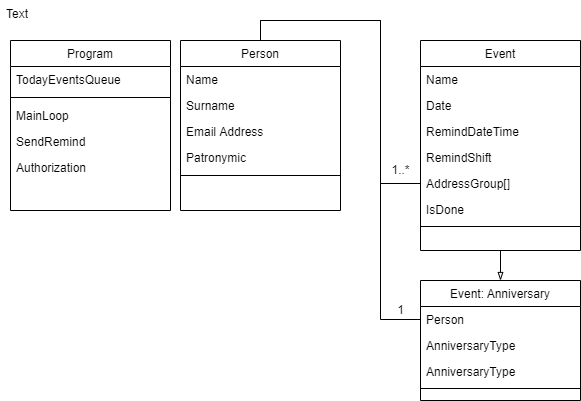

The diagram above was exported from draw.io. Its source (the exported page's mxGraphModel, read from the mxfile embedded in the PNG):
<mxGraphModel dx="1102" dy="865" grid="1" gridSize="10" guides="1" tooltips="1" connect="1" arrows="1" fold="1" page="1" pageScale="1" pageWidth="827" pageHeight="1169" math="0" shadow="0">
  <root>
    <mxCell id="WIyWlLk6GJQsqaUBKTNV-0" />
    <mxCell id="WIyWlLk6GJQsqaUBKTNV-1" parent="WIyWlLk6GJQsqaUBKTNV-0" />
    <mxCell id="zkfFHV4jXpPFQw0GAbJ--0" value="Person" style="swimlane;fontStyle=0;align=center;verticalAlign=top;childLayout=stackLayout;horizontal=1;startSize=26;horizontalStack=0;resizeParent=1;resizeLast=0;collapsible=1;marginBottom=0;rounded=0;shadow=0;strokeWidth=1;" parent="WIyWlLk6GJQsqaUBKTNV-1" vertex="1">
      <mxGeometry x="220" y="120" width="160" height="170" as="geometry">
        <mxRectangle x="220" y="120" width="160" height="26" as="alternateBounds" />
      </mxGeometry>
    </mxCell>
    <mxCell id="zkfFHV4jXpPFQw0GAbJ--1" value="Name" style="text;align=left;verticalAlign=top;spacingLeft=4;spacingRight=4;overflow=hidden;rotatable=0;points=[[0,0.5],[1,0.5]];portConstraint=eastwest;whiteSpace=wrap;" parent="zkfFHV4jXpPFQw0GAbJ--0" vertex="1">
      <mxGeometry y="26" width="160" height="26" as="geometry" />
    </mxCell>
    <mxCell id="zkfFHV4jXpPFQw0GAbJ--2" value="Surname" style="text;align=left;verticalAlign=top;spacingLeft=4;spacingRight=4;overflow=hidden;rotatable=0;points=[[0,0.5],[1,0.5]];portConstraint=eastwest;rounded=0;shadow=0;html=0;whiteSpace=wrap;" parent="zkfFHV4jXpPFQw0GAbJ--0" vertex="1">
      <mxGeometry y="52" width="160" height="26" as="geometry" />
    </mxCell>
    <mxCell id="zkfFHV4jXpPFQw0GAbJ--3" value="Email Address" style="text;align=left;verticalAlign=top;spacingLeft=4;spacingRight=4;overflow=hidden;rotatable=0;points=[[0,0.5],[1,0.5]];portConstraint=eastwest;rounded=0;shadow=0;html=0;whiteSpace=wrap;" parent="zkfFHV4jXpPFQw0GAbJ--0" vertex="1">
      <mxGeometry y="78" width="160" height="26" as="geometry" />
    </mxCell>
    <mxCell id="zkfFHV4jXpPFQw0GAbJ--5" value="Patronymic" style="text;align=left;verticalAlign=top;spacingLeft=4;spacingRight=4;overflow=hidden;rotatable=0;points=[[0,0.5],[1,0.5]];portConstraint=eastwest;" parent="zkfFHV4jXpPFQw0GAbJ--0" vertex="1">
      <mxGeometry y="104" width="160" height="26" as="geometry" />
    </mxCell>
    <mxCell id="zkfFHV4jXpPFQw0GAbJ--4" value="" style="line;html=1;strokeWidth=1;align=left;verticalAlign=middle;spacingTop=-1;spacingLeft=3;spacingRight=3;rotatable=0;labelPosition=right;points=[];portConstraint=eastwest;" parent="zkfFHV4jXpPFQw0GAbJ--0" vertex="1">
      <mxGeometry y="130" width="160" height="10" as="geometry" />
    </mxCell>
    <mxCell id="zkfFHV4jXpPFQw0GAbJ--6" value="Event: Anniversary" style="swimlane;fontStyle=0;align=center;verticalAlign=top;childLayout=stackLayout;horizontal=1;startSize=26;horizontalStack=0;resizeParent=1;resizeLast=0;collapsible=1;marginBottom=0;rounded=0;shadow=0;strokeWidth=1;" parent="WIyWlLk6GJQsqaUBKTNV-1" vertex="1">
      <mxGeometry x="460" y="360" width="160" height="120" as="geometry">
        <mxRectangle x="130" y="380" width="160" height="26" as="alternateBounds" />
      </mxGeometry>
    </mxCell>
    <mxCell id="zkfFHV4jXpPFQw0GAbJ--7" value="Person" style="text;align=left;verticalAlign=top;spacingLeft=4;spacingRight=4;overflow=hidden;rotatable=0;points=[[0,0.5],[1,0.5]];portConstraint=eastwest;" parent="zkfFHV4jXpPFQw0GAbJ--6" vertex="1">
      <mxGeometry y="26" width="160" height="26" as="geometry" />
    </mxCell>
    <mxCell id="zkfFHV4jXpPFQw0GAbJ--8" value="AnniversaryType" style="text;align=left;verticalAlign=top;spacingLeft=4;spacingRight=4;overflow=hidden;rotatable=0;points=[[0,0.5],[1,0.5]];portConstraint=eastwest;rounded=0;shadow=0;html=0;" parent="zkfFHV4jXpPFQw0GAbJ--6" vertex="1">
      <mxGeometry y="52" width="160" height="26" as="geometry" />
    </mxCell>
    <mxCell id="zn6zPAwWEhEx4ueMU4IA-1" value="AnniversaryType" style="text;align=left;verticalAlign=top;spacingLeft=4;spacingRight=4;overflow=hidden;rotatable=0;points=[[0,0.5],[1,0.5]];portConstraint=eastwest;rounded=0;shadow=0;html=0;" parent="zkfFHV4jXpPFQw0GAbJ--6" vertex="1">
      <mxGeometry y="78" width="160" height="26" as="geometry" />
    </mxCell>
    <mxCell id="zkfFHV4jXpPFQw0GAbJ--9" value="" style="line;html=1;strokeWidth=1;align=left;verticalAlign=middle;spacingTop=-1;spacingLeft=3;spacingRight=3;rotatable=0;labelPosition=right;points=[];portConstraint=eastwest;" parent="zkfFHV4jXpPFQw0GAbJ--6" vertex="1">
      <mxGeometry y="104" width="160" height="8" as="geometry" />
    </mxCell>
    <mxCell id="zn6zPAwWEhEx4ueMU4IA-15" style="edgeStyle=orthogonalEdgeStyle;rounded=0;orthogonalLoop=1;jettySize=auto;html=1;exitX=0.5;exitY=1;exitDx=0;exitDy=0;entryX=0.5;entryY=0;entryDx=0;entryDy=0;fontColor=default;endArrow=blockThin;endFill=0;" parent="WIyWlLk6GJQsqaUBKTNV-1" source="zkfFHV4jXpPFQw0GAbJ--17" target="zkfFHV4jXpPFQw0GAbJ--6" edge="1">
      <mxGeometry relative="1" as="geometry" />
    </mxCell>
    <mxCell id="zkfFHV4jXpPFQw0GAbJ--17" value="Event" style="swimlane;fontStyle=0;align=center;verticalAlign=top;childLayout=stackLayout;horizontal=1;startSize=26;horizontalStack=0;resizeParent=1;resizeLast=0;collapsible=1;marginBottom=0;rounded=0;shadow=0;strokeWidth=1;" parent="WIyWlLk6GJQsqaUBKTNV-1" vertex="1">
      <mxGeometry x="460" y="120" width="160" height="210" as="geometry">
        <mxRectangle x="550" y="140" width="160" height="26" as="alternateBounds" />
      </mxGeometry>
    </mxCell>
    <mxCell id="zkfFHV4jXpPFQw0GAbJ--18" value="Name" style="text;align=left;verticalAlign=top;spacingLeft=4;spacingRight=4;overflow=hidden;rotatable=0;points=[[0,0.5],[1,0.5]];portConstraint=eastwest;" parent="zkfFHV4jXpPFQw0GAbJ--17" vertex="1">
      <mxGeometry y="26" width="160" height="26" as="geometry" />
    </mxCell>
    <mxCell id="zkfFHV4jXpPFQw0GAbJ--19" value="Date" style="text;align=left;verticalAlign=top;spacingLeft=4;spacingRight=4;overflow=hidden;rotatable=0;points=[[0,0.5],[1,0.5]];portConstraint=eastwest;rounded=0;shadow=0;html=0;" parent="zkfFHV4jXpPFQw0GAbJ--17" vertex="1">
      <mxGeometry y="52" width="160" height="26" as="geometry" />
    </mxCell>
    <mxCell id="zkfFHV4jXpPFQw0GAbJ--20" value="RemindDateTime" style="text;align=left;verticalAlign=top;spacingLeft=4;spacingRight=4;overflow=hidden;rotatable=0;points=[[0,0.5],[1,0.5]];portConstraint=eastwest;rounded=0;shadow=0;html=0;" parent="zkfFHV4jXpPFQw0GAbJ--17" vertex="1">
      <mxGeometry y="78" width="160" height="26" as="geometry" />
    </mxCell>
    <mxCell id="zkfFHV4jXpPFQw0GAbJ--21" value="RemindShift" style="text;align=left;verticalAlign=top;spacingLeft=4;spacingRight=4;overflow=hidden;rotatable=0;points=[[0,0.5],[1,0.5]];portConstraint=eastwest;rounded=0;shadow=0;html=0;" parent="zkfFHV4jXpPFQw0GAbJ--17" vertex="1">
      <mxGeometry y="104" width="160" height="26" as="geometry" />
    </mxCell>
    <mxCell id="zkfFHV4jXpPFQw0GAbJ--22" value="AddressGroup[]" style="text;align=left;verticalAlign=top;spacingLeft=4;spacingRight=4;overflow=hidden;rotatable=0;points=[[0,0.5],[1,0.5]];portConstraint=eastwest;rounded=0;shadow=0;html=0;" parent="zkfFHV4jXpPFQw0GAbJ--17" vertex="1">
      <mxGeometry y="130" width="160" height="26" as="geometry" />
    </mxCell>
    <mxCell id="zn6zPAwWEhEx4ueMU4IA-2" value="IsDone" style="text;align=left;verticalAlign=top;spacingLeft=4;spacingRight=4;overflow=hidden;rotatable=0;points=[[0,0.5],[1,0.5]];portConstraint=eastwest;rounded=0;shadow=0;html=0;" parent="zkfFHV4jXpPFQw0GAbJ--17" vertex="1">
      <mxGeometry y="156" width="160" height="26" as="geometry" />
    </mxCell>
    <mxCell id="zkfFHV4jXpPFQw0GAbJ--23" value="" style="line;html=1;strokeWidth=1;align=left;verticalAlign=middle;spacingTop=-1;spacingLeft=3;spacingRight=3;rotatable=0;labelPosition=right;points=[];portConstraint=eastwest;" parent="zkfFHV4jXpPFQw0GAbJ--17" vertex="1">
      <mxGeometry y="182" width="160" height="8" as="geometry" />
    </mxCell>
    <mxCell id="zn6zPAwWEhEx4ueMU4IA-0" value="Text" style="text;align=left;verticalAlign=top;spacingLeft=4;spacingRight=4;overflow=hidden;rotatable=0;points=[[0,0.5],[1,0.5]];portConstraint=eastwest;whiteSpace=wrap;" parent="WIyWlLk6GJQsqaUBKTNV-1" vertex="1">
      <mxGeometry x="40" y="80" width="160" height="26" as="geometry" />
    </mxCell>
    <mxCell id="zn6zPAwWEhEx4ueMU4IA-3" style="edgeStyle=orthogonalEdgeStyle;rounded=0;orthogonalLoop=1;jettySize=auto;html=1;exitX=0;exitY=0.5;exitDx=0;exitDy=0;entryX=0.5;entryY=0;entryDx=0;entryDy=0;fontColor=default;endArrow=none;endFill=0;" parent="WIyWlLk6GJQsqaUBKTNV-1" source="zkfFHV4jXpPFQw0GAbJ--7" target="zkfFHV4jXpPFQw0GAbJ--0" edge="1">
      <mxGeometry relative="1" as="geometry" />
    </mxCell>
    <mxCell id="zn6zPAwWEhEx4ueMU4IA-4" value="Program" style="swimlane;fontStyle=0;align=center;verticalAlign=top;childLayout=stackLayout;horizontal=1;startSize=26;horizontalStack=0;resizeParent=1;resizeLast=0;collapsible=1;marginBottom=0;rounded=0;shadow=0;strokeWidth=1;" parent="WIyWlLk6GJQsqaUBKTNV-1" vertex="1">
      <mxGeometry x="50" y="120" width="160" height="170" as="geometry">
        <mxRectangle x="220" y="120" width="160" height="26" as="alternateBounds" />
      </mxGeometry>
    </mxCell>
    <mxCell id="zn6zPAwWEhEx4ueMU4IA-11" value="TodayEventsQueue" style="text;align=left;verticalAlign=top;spacingLeft=4;spacingRight=4;overflow=hidden;rotatable=0;points=[[0,0.5],[1,0.5]];portConstraint=eastwest;whiteSpace=wrap;" parent="zn6zPAwWEhEx4ueMU4IA-4" vertex="1">
      <mxGeometry y="26" width="160" height="26" as="geometry" />
    </mxCell>
    <mxCell id="zn6zPAwWEhEx4ueMU4IA-9" value="" style="line;html=1;strokeWidth=1;align=left;verticalAlign=middle;spacingTop=-1;spacingLeft=3;spacingRight=3;rotatable=0;labelPosition=right;points=[];portConstraint=eastwest;" parent="zn6zPAwWEhEx4ueMU4IA-4" vertex="1">
      <mxGeometry y="52" width="160" height="10" as="geometry" />
    </mxCell>
    <mxCell id="zn6zPAwWEhEx4ueMU4IA-8" value="MainLoop" style="text;align=left;verticalAlign=top;spacingLeft=4;spacingRight=4;overflow=hidden;rotatable=0;points=[[0,0.5],[1,0.5]];portConstraint=eastwest;" parent="zn6zPAwWEhEx4ueMU4IA-4" vertex="1">
      <mxGeometry y="62" width="160" height="26" as="geometry" />
    </mxCell>
    <mxCell id="zn6zPAwWEhEx4ueMU4IA-10" value="SendRemind" style="text;align=left;verticalAlign=top;spacingLeft=4;spacingRight=4;overflow=hidden;rotatable=0;points=[[0,0.5],[1,0.5]];portConstraint=eastwest;" parent="zn6zPAwWEhEx4ueMU4IA-4" vertex="1">
      <mxGeometry y="88" width="160" height="26" as="geometry" />
    </mxCell>
    <mxCell id="zn6zPAwWEhEx4ueMU4IA-12" value="Authorization" style="text;align=left;verticalAlign=top;spacingLeft=4;spacingRight=4;overflow=hidden;rotatable=0;points=[[0,0.5],[1,0.5]];portConstraint=eastwest;" parent="zn6zPAwWEhEx4ueMU4IA-4" vertex="1">
      <mxGeometry y="114" width="160" height="26" as="geometry" />
    </mxCell>
    <mxCell id="zn6zPAwWEhEx4ueMU4IA-14" style="edgeStyle=orthogonalEdgeStyle;rounded=0;orthogonalLoop=1;jettySize=auto;html=1;fontColor=default;entryX=0.5;entryY=0;entryDx=0;entryDy=0;endArrow=none;endFill=0;" parent="WIyWlLk6GJQsqaUBKTNV-1" source="zkfFHV4jXpPFQw0GAbJ--22" target="zkfFHV4jXpPFQw0GAbJ--0" edge="1">
      <mxGeometry relative="1" as="geometry">
        <mxPoint x="420" y="90" as="targetPoint" />
      </mxGeometry>
    </mxCell>
    <mxCell id="zn6zPAwWEhEx4ueMU4IA-16" value="1..*" style="text;html=1;align=center;verticalAlign=middle;resizable=0;points=[];autosize=1;strokeColor=none;fillColor=none;fontColor=default;" parent="WIyWlLk6GJQsqaUBKTNV-1" vertex="1">
      <mxGeometry x="425" y="240" width="30" height="20" as="geometry" />
    </mxCell>
    <mxCell id="zn6zPAwWEhEx4ueMU4IA-17" value="1" style="text;html=1;align=center;verticalAlign=middle;resizable=0;points=[];autosize=1;strokeColor=none;fillColor=none;fontColor=default;" parent="WIyWlLk6GJQsqaUBKTNV-1" vertex="1">
      <mxGeometry x="430" y="380" width="20" height="20" as="geometry" />
    </mxCell>
  </root>
</mxGraphModel>